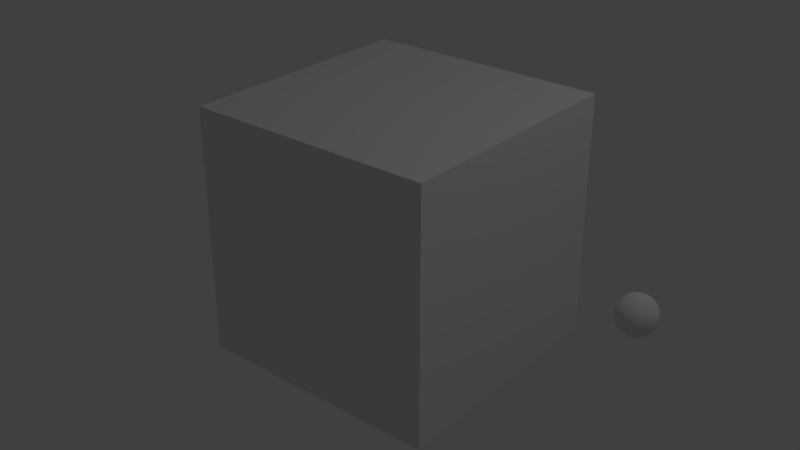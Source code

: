 # Source: untitled1.blend  (saved by Blender 2.69.0; exported with 4.5.12 LTS)
import bpy
from mathutils import Matrix  # noqa: F401  (used for matrix-valued properties, if any)

bpy.ops.wm.read_factory_settings(use_empty=True)
scene = bpy.context.scene
scene.name = 'Scene'

# ---- collections
col_collection_1 = bpy.data.collections.new('Collection 1'); scene.collection.children.link(col_collection_1)

# ---- world
world_world = bpy.data.worlds.new('World'); scene.world = world_world
world_world.color = (0.05088, 0.05088, 0.05088)
world_world.use_sun_shadow = False
world_world.sun_shadow_jitter_overblur = 0.0
world_world.cycles.sampling_method = 'MANUAL'
world_world.cycles.sample_map_resolution = 256

# ---- cameras
cam_camera_001 = bpy.data.cameras.new('Camera.001')
cam_camera_001.clip_end = 100.0
cam_camera_001.lens = 35.0
cam_camera_001.sensor_width = 32.0
cam_camera_001.sensor_height = 18.0
cam_camera_001.dof.focus_distance = 0.0
cam_camera_001.dof.aperture_fstop = 128.0

# ---- lights
light_lamp = bpy.data.lights.new('Lamp', 'POINT')
light_lamp.transmission_factor = 0.0
light_lamp.cutoff_distance = 30.0
light_lamp.energy = 100.0
light_lamp.shadow_buffer_clip_start = 1.001
light_lamp.shadow_soft_size = 0.1
light_lamp.shadow_maximum_resolution = 0.006
light_lamp.use_absolute_resolution = True
light_lamp.cycles.use_multiple_importance_sampling = False

# ---- meshes
me_sphere_001 = bpy.data.meshes.new('Sphere.001')
me_sphere_001.from_pydata([(-0.02926, 2.28e-07, 0.1471), (-0.0574, 2.28e-07, 0.1386), (-0.08334, 2.28e-07, 0.1247), (-0.1061, 2.28e-07, 0.1061), (-0.1247, 2.28e-07, 0.08334), (-0.1386, 2.28e-07, 0.0574), (-0.1471, 2.28e-07, 0.02926), (-0.15, 2.28e-07, 1.132e-08), (-0.1471, 2.28e-07, -0.02926), (-0.1386, 2.28e-07, -0.0574), (-0.1247, 2.28e-07, -0.08334), (-0.1061, 2.28e-07, -0.1061), (-0.08334, 2.28e-07, -0.1247), (-0.0574, 2.28e-07, -0.1386), (-0.02926, 2.28e-07, -0.1471), (-0.0287, 0.005709, 0.1471), (-0.0563, 0.0112, 0.1386), (-0.08173, 0.01626, 0.1247), (-0.104, 0.02069, 0.1061), (-0.1223, 0.02433, 0.08334), (-0.1359, 0.02704, 0.0574), (-0.1443, 0.0287, 0.02926), (-0.1471, 0.02926, 1.132e-08), (-0.1443, 0.0287, -0.02926), (-0.1359, 0.02704, -0.0574), (-0.1223, 0.02433, -0.08334), (-0.104, 0.02069, -0.1061), (-0.08173, 0.01626, -0.1247), (-0.0563, 0.0112, -0.1386), (-0.0287, 0.005709, -0.1471), (-0.02704, 0.0112, 0.1471), (-0.05303, 0.02197, 0.1386), (-0.07699, 0.03189, 0.1247), (-0.09799, 0.04059, 0.1061), (-0.1152, 0.04773, 0.08334), (-0.128, 0.05303, 0.0574), (-0.1359, 0.0563, 0.02926), (-0.1386, 0.0574, 1.132e-08), (-0.1359, 0.0563, -0.02926), (-0.128, 0.05303, -0.0574), (-0.1152, 0.04773, -0.08334), (-0.09799, 0.04059, -0.1061), (-0.07699, 0.03189, -0.1247), (-0.05303, 0.02197, -0.1386), (-0.02704, 0.0112, -0.1471), (-0.02433, 0.01626, 0.1471), (-0.04773, 0.03189, 0.1386), (-0.06929, 0.0463, 0.1247), (-0.08819, 0.05893, 0.1061), (-0.1037, 0.06929, 0.08334), (-0.1152, 0.07699, 0.0574), (-0.1223, 0.08173, 0.02926), (-0.1247, 0.08334, 1.132e-08), (-0.1223, 0.08173, -0.02926), (-0.1152, 0.07699, -0.0574), (-0.1037, 0.06929, -0.08334), (-0.08819, 0.05893, -0.1061), (-0.06929, 0.0463, -0.1247), (-0.04773, 0.03189, -0.1386), (-0.02433, 0.01626, -0.1471), (-0.02069, 0.02069, 0.1471), (-0.04059, 0.04059, 0.1386), (-0.05893, 0.05893, 0.1247), (-0.075, 0.075, 0.1061), (-0.08819, 0.08819, 0.08334), (-0.09799, 0.09799, 0.0574), (-0.104, 0.104, 0.02926), (-0.1061, 0.1061, 1.132e-08), (-0.104, 0.104, -0.02926), (-0.09799, 0.09799, -0.0574), (-0.08819, 0.08819, -0.08334), (-0.075, 0.075, -0.1061), (-0.05893, 0.05893, -0.1247), (-0.04059, 0.04059, -0.1386), (-0.02069, 0.02069, -0.1471), (-0.01626, 0.02433, 0.1471), (-0.03189, 0.04773, 0.1386), (-0.0463, 0.06929, 0.1247), (-0.05893, 0.08819, 0.1061), (-0.06929, 0.1037, 0.08334), (-0.07699, 0.1152, 0.0574), (-0.08173, 0.1223, 0.02926), (-0.08334, 0.1247, 1.132e-08), (-0.08173, 0.1223, -0.02926), (-0.07699, 0.1152, -0.0574), (-0.06929, 0.1037, -0.08334), (-0.05893, 0.08819, -0.1061), (-0.0463, 0.06929, -0.1247), (-0.03189, 0.04773, -0.1386), (-0.01626, 0.02433, -0.1471), (-0.0112, 0.02704, 0.1471), (-0.02197, 0.05303, 0.1386), (-0.03189, 0.07699, 0.1247), (-0.04059, 0.09799, 0.1061), (-0.04773, 0.1152, 0.08334), (-0.05303, 0.128, 0.0574), (-0.0563, 0.1359, 0.02926), (-0.0574, 0.1386, 1.132e-08), (-0.0563, 0.1359, -0.02926), (-0.05303, 0.128, -0.0574), (-0.04773, 0.1152, -0.08334), (-0.04059, 0.09799, -0.1061), (-0.03189, 0.07699, -0.1247), (-0.02197, 0.05303, -0.1386), (-0.0112, 0.02704, -0.1471), (-0.005709, 0.0287, 0.1471), (-0.0112, 0.0563, 0.1386), (-0.01626, 0.08173, 0.1247), (-0.02069, 0.104, 0.1061), (-0.02433, 0.1223, 0.08334), (-0.02704, 0.1359, 0.0574), (-0.0287, 0.1443, 0.02926), (-0.02926, 0.1471, 1.132e-08), (-0.0287, 0.1443, -0.02926), (-0.02704, 0.1359, -0.0574), (-0.02433, 0.1223, -0.08334), (-0.02069, 0.104, -0.1061), (-0.01626, 0.08173, -0.1247), (-0.0112, 0.0563, -0.1386), (-0.005709, 0.0287, -0.1471), (1.011e-07, 0.02926, 0.1471), (1.066e-07, 0.0574, 0.1386), (1.077e-07, 0.08334, 0.1247), (1.131e-07, 0.1061, 0.1061), (1.089e-07, 0.1247, 0.08334), (1.016e-07, 0.1386, 0.0574), (1.11e-07, 0.1471, 0.02926), (1.029e-07, 0.15, 1.132e-08), (1.062e-07, 0.1471, -0.02926), (1.099e-07, 0.1386, -0.0574), (1.089e-07, 0.1247, -0.08334), (1.131e-07, 0.1061, -0.1061), (1.07e-07, 0.08334, -0.1247), (1.003e-07, 0.0574, -0.1386), (1.012e-07, 0.02926, -0.1471), (0.005709, 0.0287, 0.1471), (0.0112, 0.0563, 0.1386), (0.01626, 0.08173, 0.1247), (0.02069, 0.104, 0.1061), (0.02433, 0.1223, 0.08334), (0.02704, 0.1359, 0.0574), (0.0287, 0.1443, 0.02926), (0.02926, 0.1471, 1.132e-08), (0.0287, 0.1443, -0.02926), (0.02704, 0.1359, -0.0574), (0.02433, 0.1223, -0.08334), (0.02069, 0.104, -0.1061), (0.01626, 0.08173, -0.1247), (0.0112, 0.0563, -0.1386), (0.005709, 0.0287, -0.1471), (0.0112, 0.02704, 0.1471), (0.02197, 0.05303, 0.1386), (0.03189, 0.07699, 0.1247), (0.04059, 0.09799, 0.1061), (0.04773, 0.1152, 0.08334), (0.05303, 0.128, 0.0574), (0.0563, 0.1359, 0.02926), (0.0574, 0.1386, 1.132e-08), (0.0563, 0.1359, -0.02926), (0.05303, 0.128, -0.0574), (0.04773, 0.1152, -0.08334), (0.04059, 0.09799, -0.1061), (0.03189, 0.07699, -0.1247), (0.02197, 0.05303, -0.1386), (0.0112, 0.02704, -0.1471), (0.01626, 0.02433, 0.1471), (0.03189, 0.04773, 0.1386), (0.0463, 0.06929, 0.1247), (0.05893, 0.08819, 0.1061), (0.06929, 0.1037, 0.08334), (0.07699, 0.1152, 0.0574), (0.08173, 0.1223, 0.02926), (0.08334, 0.1247, 1.132e-08), (0.08173, 0.1223, -0.02926), (0.07699, 0.1152, -0.0574), (0.06929, 0.1037, -0.08334), (0.05893, 0.08819, -0.1061), (0.0463, 0.06929, -0.1247), (0.03189, 0.04773, -0.1386), (0.01626, 0.02433, -0.1471), (0.02069, 0.02069, 0.1471), (0.04059, 0.04059, 0.1386), (0.05893, 0.05893, 0.1247), (0.075, 0.075, 0.1061), (0.08819, 0.08819, 0.08334), (0.09799, 0.09799, 0.0574), (0.104, 0.104, 0.02926), (0.1061, 0.1061, 1.132e-08), (0.104, 0.104, -0.02926), (0.09799, 0.09799, -0.0574), (0.08819, 0.08819, -0.08334), (0.075, 0.075, -0.1061), (0.05893, 0.05893, -0.1247), (0.04059, 0.04059, -0.1386), (0.02069, 0.02069, -0.1471), (0.02433, 0.01626, 0.1471), (0.04773, 0.03189, 0.1386), (0.06929, 0.0463, 0.1247), (0.08819, 0.05893, 0.1061), (0.1037, 0.06929, 0.08334), (0.1152, 0.07699, 0.0574), (0.1223, 0.08173, 0.02926), (0.1247, 0.08334, 1.132e-08), (0.1223, 0.08173, -0.02926), (0.1152, 0.07699, -0.0574), (0.1037, 0.06929, -0.08334), (0.08819, 0.05893, -0.1061), (0.06929, 0.0463, -0.1247), (0.04773, 0.03189, -0.1386), (0.02433, 0.01626, -0.1471), (0.02704, 0.0112, 0.1471), (0.05303, 0.02197, 0.1386), (0.07699, 0.03189, 0.1247), (0.09799, 0.04059, 0.1061), (0.1152, 0.04773, 0.08334), (0.128, 0.05303, 0.0574), (0.1359, 0.0563, 0.02926), (0.1386, 0.0574, 1.132e-08), (0.1359, 0.0563, -0.02926), (0.128, 0.05303, -0.0574), (0.1152, 0.04773, -0.08334), (0.09799, 0.04059, -0.1061), (0.07699, 0.03189, -0.1247), (0.05303, 0.02197, -0.1386), (0.02704, 0.0112, -0.1471), (0.0287, 0.005709, 0.1471), (0.0563, 0.0112, 0.1386), (0.08173, 0.01626, 0.1247), (0.104, 0.02069, 0.1061), (0.1223, 0.02433, 0.08334), (0.1359, 0.02704, 0.0574), (0.1443, 0.0287, 0.02926), (0.1471, 0.02926, 1.132e-08), (0.1443, 0.0287, -0.02926), (0.1359, 0.02704, -0.0574), (0.1223, 0.02433, -0.08334), (0.104, 0.02069, -0.1061), (0.08173, 0.01626, -0.1247), (0.0563, 0.0112, -0.1386), (0.0287, 0.005709, -0.1471), (0.02926, 2.252e-07, 0.1471), (0.0574, 2.172e-07, 0.1386), (0.08334, 2.133e-07, 0.1247), (0.1061, 2.08e-07, 0.1061), (0.1247, 2.096e-07, 0.08334), (0.1386, 2.191e-07, 0.0574), (0.1471, 2.097e-07, 0.02926), (0.15, 2.108e-07, 1.132e-08), (0.1471, 2.167e-07, -0.02926), (0.1386, 2.178e-07, -0.0574), (0.1247, 2.096e-07, -0.08334), (0.1061, 2.08e-07, -0.1061), (0.08334, 2.135e-07, -0.1247), (0.0574, 2.215e-07, -0.1386), (0.02926, 2.257e-07, -0.1471), (0.0287, -0.005709, 0.1471), (0.0563, -0.0112, 0.1386), (0.08173, -0.01626, 0.1247), (0.104, -0.02069, 0.1061), (0.1223, -0.02433, 0.08334), (0.1359, -0.02704, 0.0574), (0.1443, -0.0287, 0.02926), (0.1471, -0.02926, 1.132e-08), (0.1443, -0.0287, -0.02926), (0.1359, -0.02704, -0.0574), (0.1223, -0.02433, -0.08334), (0.104, -0.02069, -0.1061), (0.08173, -0.01626, -0.1247), (0.0563, -0.0112, -0.1386), (0.0287, -0.005709, -0.1471), (0.02704, -0.0112, 0.1471), (0.05303, -0.02197, 0.1386), (0.07699, -0.03189, 0.1247), (0.09799, -0.04059, 0.1061), (0.1152, -0.04773, 0.08334), (0.128, -0.05303, 0.0574), (0.1359, -0.0563, 0.02926), (0.1386, -0.0574, 1.132e-08), (0.1359, -0.0563, -0.02926), (0.128, -0.05303, -0.0574), (0.1152, -0.04773, -0.08334), (0.09799, -0.04059, -0.1061), (0.07699, -0.03189, -0.1247), (0.05303, -0.02197, -0.1386), (0.02704, -0.0112, -0.1471), (0.02433, -0.01626, 0.1471), (0.04773, -0.03189, 0.1386), (0.06929, -0.0463, 0.1247), (0.08819, -0.05893, 0.1061), (0.1037, -0.06929, 0.08334), (0.1152, -0.07699, 0.0574), (0.1223, -0.08173, 0.02926), (0.1247, -0.08334, 1.132e-08), (0.1223, -0.08173, -0.02926), (0.1152, -0.07699, -0.0574), (0.1037, -0.06929, -0.08334), (0.08819, -0.05893, -0.1061), (0.06929, -0.0463, -0.1247), (0.04773, -0.03189, -0.1386), (0.02433, -0.01626, -0.1471), (0.02069, -0.02069, 0.1471), (0.04059, -0.04059, 0.1386), (0.05893, -0.05893, 0.1247), (0.075, -0.075, 0.1061), (0.08819, -0.08819, 0.08334), (0.09799, -0.09799, 0.0574), (0.104, -0.104, 0.02926), (0.1061, -0.1061, 1.132e-08), (0.104, -0.104, -0.02926), (0.09799, -0.09799, -0.0574), (0.08819, -0.08819, -0.08334), (0.075, -0.075, -0.1061), (0.05893, -0.05893, -0.1247), (0.04059, -0.04059, -0.1386), (0.02069, -0.02069, -0.1471), (0.01626, -0.02433, 0.1471), (0.03189, -0.04773, 0.1386), (0.0463, -0.06929, 0.1247), (0.05893, -0.08819, 0.1061), (0.06929, -0.1037, 0.08334), (0.07699, -0.1152, 0.0574), (0.08173, -0.1223, 0.02926), (0.08334, -0.1247, 1.132e-08), (0.08173, -0.1223, -0.02926), (0.07699, -0.1152, -0.0574), (0.06929, -0.1037, -0.08334), (0.05893, -0.08819, -0.1061), (0.0463, -0.06929, -0.1247), (0.03189, -0.04773, -0.1386), (0.01626, -0.02433, -0.1471), (9.954e-08, 2.28e-07, -0.15), (0.0112, -0.02704, 0.1471), (0.02197, -0.05303, 0.1386), (0.03189, -0.07699, 0.1247), (0.04059, -0.09799, 0.1061), (0.04773, -0.1152, 0.08334), (0.05303, -0.128, 0.0574), (0.0563, -0.1359, 0.02926), (0.0574, -0.1386, 1.132e-08), (0.0563, -0.1359, -0.02926), (0.05303, -0.128, -0.0574), (0.04773, -0.1152, -0.08334), (0.04059, -0.09799, -0.1061), (0.03189, -0.07699, -0.1247), (0.02197, -0.05303, -0.1386), (0.0112, -0.02704, -0.1471), (0.005709, -0.0287, 0.1471), (0.0112, -0.0563, 0.1386), (0.01626, -0.08173, 0.1247), (0.02069, -0.104, 0.1061), (0.02433, -0.1223, 0.08334), (0.02704, -0.1359, 0.0574), (0.0287, -0.1443, 0.02926), (0.02926, -0.1471, 1.132e-08), (0.0287, -0.1443, -0.02926), (0.02704, -0.1359, -0.0574), (0.02433, -0.1223, -0.08334), (0.02069, -0.104, -0.1061), (0.01626, -0.08173, -0.1247), (0.0112, -0.0563, -0.1386), (0.005709, -0.0287, -0.1471), (9.513e-08, -0.02926, 0.1471), (8.293e-08, -0.0574, 0.1386), (7.812e-08, -0.08334, 0.1247), (7.113e-08, -0.1061, 0.1061), (7.318e-08, -0.1247, 0.08334), (7.738e-08, -0.1386, 0.0574), (6.312e-08, -0.1471, 0.02926), (6.909e-08, -0.15, 1.132e-08), (7.279e-08, -0.1471, -0.02926), (8.266e-08, -0.1386, -0.0574), (7.318e-08, -0.1247, -0.08334), (7.113e-08, -0.1061, -0.1061), (8.271e-08, -0.08334, -0.1247), (8.926e-08, -0.0574, -0.1386), (9.521e-08, -0.02926, -0.1471), (-0.005709, -0.0287, 0.1471), (-0.0112, -0.0563, 0.1386), (-0.01626, -0.08173, 0.1247), (-0.02069, -0.104, 0.1061), (-0.02433, -0.1223, 0.08334), (-0.02704, -0.1359, 0.0574), (-0.0287, -0.1443, 0.02926), (-0.02926, -0.1471, 1.132e-08), (-0.0287, -0.1443, -0.02926), (-0.02704, -0.1359, -0.0574), (-0.02433, -0.1223, -0.08334), (-0.02069, -0.104, -0.1061), (-0.01626, -0.08173, -0.1247), (-0.0112, -0.0563, -0.1386), (-0.005709, -0.0287, -0.1471), (-0.0112, -0.02704, 0.1471), (-0.02197, -0.05303, 0.1386), (-0.03189, -0.07699, 0.1247), (-0.04059, -0.09799, 0.1061), (-0.04773, -0.1152, 0.08334), (-0.05303, -0.128, 0.0574), (-0.0563, -0.1359, 0.02926), (-0.0574, -0.1386, 1.132e-08), (-0.0563, -0.1359, -0.02926), (-0.05303, -0.128, -0.0574), (-0.04773, -0.1152, -0.08334), (-0.04059, -0.09799, -0.1061), (-0.03189, -0.07699, -0.1247), (-0.02197, -0.05303, -0.1386), (-0.0112, -0.02704, -0.1471), (-0.01626, -0.02433, 0.1471), (-0.03189, -0.04773, 0.1386), (-0.0463, -0.06929, 0.1247), (-0.05893, -0.08819, 0.1061), (-0.06929, -0.1037, 0.08334), (-0.07699, -0.1152, 0.0574), (-0.08173, -0.1223, 0.02926), (-0.08334, -0.1247, 1.132e-08), (-0.08173, -0.1223, -0.02926), (-0.07699, -0.1152, -0.0574), (-0.06929, -0.1037, -0.08334), (-0.05893, -0.08819, -0.1061), (-0.0463, -0.06929, -0.1247), (-0.03189, -0.04773, -0.1386), (-0.01626, -0.02433, -0.1471), (-0.02069, -0.02069, 0.1471), (-0.04059, -0.04059, 0.1386), (-0.05893, -0.05893, 0.1247), (-0.075, -0.075, 0.1061), (-0.08819, -0.08819, 0.08334), (-0.09799, -0.09799, 0.0574), (-0.104, -0.104, 0.02926), (-0.1061, -0.1061, 1.132e-08), (-0.104, -0.104, -0.02926), (-0.09799, -0.09799, -0.0574), (-0.08819, -0.08819, -0.08334), (-0.075, -0.075, -0.1061), (-0.05893, -0.05893, -0.1247), (-0.04059, -0.04059, -0.1386), (-0.02069, -0.02069, -0.1471), (-0.02433, -0.01626, 0.1471), (-0.04773, -0.03189, 0.1386), (-0.06929, -0.0463, 0.1247), (-0.08819, -0.05893, 0.1061), (-0.1037, -0.06929, 0.08334), (-0.1152, -0.07699, 0.0574), (-0.1223, -0.08173, 0.02926), (-0.1247, -0.08334, 1.132e-08), (-0.1223, -0.08173, -0.02926), (-0.1152, -0.07699, -0.0574), (-0.1037, -0.06929, -0.08334), (-0.08819, -0.05893, -0.1061), (-0.06929, -0.0463, -0.1247), (-0.04773, -0.03189, -0.1386), (-0.02433, -0.01626, -0.1471), (5.438e-08, 2.093e-07, 0.15), (-0.02704, -0.0112, 0.1471), (-0.05303, -0.02197, 0.1386), (-0.07699, -0.03189, 0.1247), (-0.09799, -0.04059, 0.1061), (-0.1152, -0.04773, 0.08334), (-0.128, -0.05303, 0.0574), (-0.1359, -0.0563, 0.02926), (-0.1386, -0.0574, 1.132e-08), (-0.1359, -0.0563, -0.02926), (-0.128, -0.05303, -0.0574), (-0.1152, -0.04773, -0.08334), (-0.09799, -0.04059, -0.1061), (-0.07699, -0.03189, -0.1247), (-0.05303, -0.02197, -0.1386), (-0.02704, -0.0112, -0.1471), (-0.0287, -0.005709, 0.1471), (-0.0563, -0.0112, 0.1386), (-0.08173, -0.01626, 0.1247), (-0.104, -0.02069, 0.1061), (-0.1223, -0.02433, 0.08334), (-0.1359, -0.02704, 0.0574), (-0.1443, -0.0287, 0.02926), (-0.1471, -0.02926, 1.132e-08), (-0.1443, -0.0287, -0.02926), (-0.1359, -0.02704, -0.0574), (-0.1223, -0.02433, -0.08334), (-0.104, -0.02069, -0.1061), (-0.08173, -0.01626, -0.1247), (-0.0563, -0.0112, -0.1386), (-0.0287, -0.005709, -0.1471)], [], [(11, 10, 25, 26), (7, 6, 21, 22), (3, 2, 17, 18), (12, 11, 26, 27), (8, 7, 22, 23), (4, 3, 18, 19), (1, 0, 15, 16), (13, 12, 27, 28), (9, 8, 23, 24), (5, 4, 19, 20), (6, 5, 20, 21), (2, 1, 16, 17), (14, 13, 28, 29), (10, 9, 24, 25), (26, 25, 40, 41), (22, 21, 36, 37), (18, 17, 32, 33), (27, 26, 41, 42), (23, 22, 37, 38), (19, 18, 33, 34), (20, 19, 34, 35), (16, 15, 30, 31), (28, 27, 42, 43), (24, 23, 38, 39), (25, 24, 39, 40), (21, 20, 35, 36), (17, 16, 31, 32), (29, 28, 43, 44), (32, 31, 46, 47), (44, 43, 58, 59), (40, 39, 54, 55), (36, 35, 50, 51), (37, 36, 51, 52), (33, 32, 47, 48), (41, 40, 55, 56), (42, 41, 56, 57), (38, 37, 52, 53), (34, 33, 48, 49), (43, 42, 57, 58), (39, 38, 53, 54), (35, 34, 49, 50), (31, 30, 45, 46), (54, 53, 68, 69), (50, 49, 64, 65), (46, 45, 60, 61), (58, 57, 72, 73), (59, 58, 73, 74), (55, 54, 69, 70), (51, 50, 65, 66), (47, 46, 61, 62), (56, 55, 70, 71), (52, 51, 66, 67), (48, 47, 62, 63), (49, 48, 63, 64), (57, 56, 71, 72), (53, 52, 67, 68), (72, 71, 86, 87), (68, 67, 82, 83), (64, 63, 78, 79), (61, 60, 75, 76), (73, 72, 87, 88), (69, 68, 83, 84), (65, 64, 79, 80), (66, 65, 80, 81), (62, 61, 76, 77), (74, 73, 88, 89), (70, 69, 84, 85), (71, 70, 85, 86), (67, 66, 81, 82), (63, 62, 77, 78), (78, 77, 92, 93), (86, 85, 100, 101), (82, 81, 96, 97), (83, 82, 97, 98), (79, 78, 93, 94), (87, 86, 101, 102), (88, 87, 102, 103), (84, 83, 98, 99), (80, 79, 94, 95), (76, 75, 90, 91), (89, 88, 103, 104), (85, 84, 99, 100), (81, 80, 95, 96), (77, 76, 91, 92), (100, 99, 114, 115), (96, 95, 110, 111), (92, 91, 106, 107), (104, 103, 118, 119), (101, 100, 115, 116), (97, 96, 111, 112), (93, 92, 107, 108), (102, 101, 116, 117), (98, 97, 112, 113), (94, 93, 108, 109), (95, 94, 109, 110), (91, 90, 105, 106), (103, 102, 117, 118), (99, 98, 113, 114), (118, 117, 132, 133), (114, 113, 128, 129), (110, 109, 124, 125), (106, 105, 120, 121), (107, 106, 121, 122), (119, 118, 133, 134), (115, 114, 129, 130), (111, 110, 125, 126), (112, 111, 126, 127), (108, 107, 122, 123), (116, 115, 130, 131), (117, 116, 131, 132), (113, 112, 127, 128), (109, 108, 123, 124), (124, 123, 138, 139), (132, 131, 146, 147), (128, 127, 142, 143), (129, 128, 143, 144), (125, 124, 139, 140), (121, 120, 135, 136), (133, 132, 147, 148), (134, 133, 148, 149), (130, 129, 144, 145), (126, 125, 140, 141), (122, 121, 136, 137), (131, 130, 145, 146), (127, 126, 141, 142), (123, 122, 137, 138), (146, 145, 160, 161), (142, 141, 156, 157), (138, 137, 152, 153), (147, 146, 161, 162), (143, 142, 157, 158), (139, 138, 153, 154), (136, 135, 150, 151), (148, 147, 162, 163), (144, 143, 158, 159), (140, 139, 154, 155), (141, 140, 155, 156), (137, 136, 151, 152), (149, 148, 163, 164), (145, 144, 159, 160), (164, 163, 178, 179), (160, 159, 174, 175), (156, 155, 170, 171), (152, 151, 166, 167), (153, 152, 167, 168), (161, 160, 175, 176), (157, 156, 171, 172), (158, 157, 172, 173), (154, 153, 168, 169), (162, 161, 176, 177), (163, 162, 177, 178), (159, 158, 173, 174), (155, 154, 169, 170), (151, 150, 165, 166), (170, 169, 184, 185), (166, 165, 180, 181), (178, 177, 192, 193), (174, 173, 188, 189), (175, 174, 189, 190), (171, 170, 185, 186), (167, 166, 181, 182), (179, 178, 193, 194), (176, 175, 190, 191), (172, 171, 186, 187), (168, 167, 182, 183), (177, 176, 191, 192), (173, 172, 187, 188), (169, 168, 183, 184), (192, 191, 206, 207), (188, 187, 202, 203), (184, 183, 198, 199), (193, 192, 207, 208), (189, 188, 203, 204), (185, 184, 199, 200), (181, 180, 195, 196), (182, 181, 196, 197), (194, 193, 208, 209), (190, 189, 204, 205), (186, 185, 200, 201), (187, 186, 201, 202), (183, 182, 197, 198), (191, 190, 205, 206), (206, 205, 220, 221), (202, 201, 216, 217), (198, 197, 212, 213), (199, 198, 213, 214), (207, 206, 221, 222), (203, 202, 217, 218), (204, 203, 218, 219), (200, 199, 214, 215), (196, 195, 210, 211), (208, 207, 222, 223), (209, 208, 223, 224), (205, 204, 219, 220), (201, 200, 215, 216), (197, 196, 211, 212), (216, 215, 230, 231), (212, 211, 226, 227), (224, 223, 238, 239), (220, 219, 234, 235), (221, 220, 235, 236), (217, 216, 231, 232), (213, 212, 227, 228), (222, 221, 236, 237), (218, 217, 232, 233), (214, 213, 228, 229), (211, 210, 225, 226), (223, 222, 237, 238), (219, 218, 233, 234), (215, 214, 229, 230), (238, 237, 252, 253), (234, 233, 248, 249), (230, 229, 244, 245), (226, 225, 240, 241), (239, 238, 253, 254), (235, 234, 249, 250), (231, 230, 245, 246), (227, 226, 241, 242), (228, 227, 242, 243), (236, 235, 250, 251), (232, 231, 246, 247), (233, 232, 247, 248), (229, 228, 243, 244), (237, 236, 251, 252), (252, 251, 266, 267), (248, 247, 262, 263), (244, 243, 258, 259), (245, 244, 259, 260), (241, 240, 255, 256), (253, 252, 267, 268), (249, 248, 263, 264), (250, 249, 264, 265), (246, 245, 260, 261), (242, 241, 256, 257), (254, 253, 268, 269), (251, 250, 265, 266), (247, 246, 261, 262), (243, 242, 257, 258), (262, 261, 276, 277), (258, 257, 272, 273), (266, 265, 280, 281), (267, 266, 281, 282), (263, 262, 277, 278), (259, 258, 273, 274), (268, 267, 282, 283), (264, 263, 278, 279), (260, 259, 274, 275), (256, 255, 270, 271), (257, 256, 271, 272), (269, 268, 283, 284), (265, 264, 279, 280), (261, 260, 275, 276), (284, 283, 298, 299), (280, 279, 294, 295), (276, 275, 290, 291), (272, 271, 286, 287), (281, 280, 295, 296), (277, 276, 291, 292), (273, 272, 287, 288), (274, 273, 288, 289), (282, 281, 296, 297), (278, 277, 292, 293), (279, 278, 293, 294), (275, 274, 289, 290), (271, 270, 285, 286), (283, 282, 297, 298), (286, 285, 300, 301), (298, 297, 312, 313), (294, 293, 308, 309), (290, 289, 304, 305), (291, 290, 305, 306), (287, 286, 301, 302), (299, 298, 313, 314), (295, 294, 309, 310), (296, 295, 310, 311), (292, 291, 306, 307), (288, 287, 302, 303), (297, 296, 311, 312), (293, 292, 307, 308), (289, 288, 303, 304), (308, 307, 322, 323), (304, 303, 318, 319), (312, 311, 326, 327), (313, 312, 327, 328), (309, 308, 323, 324), (305, 304, 319, 320), (301, 300, 315, 316), (314, 313, 328, 329), (310, 309, 324, 325), (306, 305, 320, 321), (302, 301, 316, 317), (303, 302, 317, 318), (311, 310, 325, 326), (307, 306, 321, 322), (326, 325, 341, 342), (322, 321, 337, 338), (318, 317, 333, 334), (327, 326, 342, 343), (323, 322, 338, 339), (319, 318, 334, 335), (320, 319, 335, 336), (316, 315, 331, 332), (328, 327, 343, 344), (324, 323, 339, 340), (325, 324, 340, 341), (321, 320, 336, 337), (317, 316, 332, 333), (329, 328, 344, 345), (333, 332, 347, 348), (345, 344, 359, 360), (341, 340, 355, 356), (337, 336, 351, 352), (338, 337, 352, 353), (334, 333, 348, 349), (342, 341, 356, 357), (343, 342, 357, 358), (339, 338, 353, 354), (335, 334, 349, 350), (344, 343, 358, 359), (340, 339, 354, 355), (336, 335, 350, 351), (332, 331, 346, 347), (355, 354, 369, 370), (351, 350, 365, 366), (347, 346, 361, 362), (359, 358, 373, 374), (360, 359, 374, 375), (356, 355, 370, 371), (352, 351, 366, 367), (348, 347, 362, 363), (357, 356, 371, 372), (353, 352, 367, 368), (349, 348, 363, 364), (350, 349, 364, 365), (358, 357, 372, 373), (354, 353, 368, 369), (373, 372, 387, 388), (369, 368, 383, 384), (365, 364, 379, 380), (362, 361, 376, 377), (374, 373, 388, 389), (370, 369, 384, 385), (366, 365, 380, 381), (367, 366, 381, 382), (363, 362, 377, 378), (375, 374, 389, 390), (371, 370, 385, 386), (372, 371, 386, 387), (368, 367, 382, 383), (364, 363, 378, 379), (379, 378, 393, 394), (387, 386, 401, 402), (383, 382, 397, 398), (384, 383, 398, 399), (380, 379, 394, 395), (388, 387, 402, 403), (389, 388, 403, 404), (385, 384, 399, 400), (381, 380, 395, 396), (377, 376, 391, 392), (390, 389, 404, 405), (386, 385, 400, 401), (382, 381, 396, 397), (378, 377, 392, 393), (401, 400, 415, 416), (397, 396, 411, 412), (393, 392, 407, 408), (405, 404, 419, 420), (402, 401, 416, 417), (398, 397, 412, 413), (394, 393, 408, 409), (403, 402, 417, 418), (399, 398, 413, 414), (395, 394, 409, 410), (396, 395, 410, 411), (392, 391, 406, 407), (404, 403, 418, 419), (400, 399, 414, 415), (419, 418, 433, 434), (415, 414, 429, 430), (411, 410, 425, 426), (407, 406, 421, 422), (408, 407, 422, 423), (420, 419, 434, 435), (416, 415, 430, 431), (412, 411, 426, 427), (413, 412, 427, 428), (409, 408, 423, 424), (417, 416, 431, 432), (418, 417, 432, 433), (414, 413, 428, 429), (410, 409, 424, 425), (425, 424, 439, 440), (433, 432, 447, 448), (429, 428, 443, 444), (430, 429, 444, 445), (426, 425, 440, 441), (422, 421, 436, 437), (434, 433, 448, 449), (435, 434, 449, 450), (431, 430, 445, 446), (427, 426, 441, 442), (423, 422, 437, 438), (432, 431, 446, 447), (428, 427, 442, 443), (424, 423, 438, 439), (447, 446, 462, 463), (443, 442, 458, 459), (439, 438, 454, 455), (448, 447, 463, 464), (444, 443, 459, 460), (440, 439, 455, 456), (437, 436, 452, 453), (449, 448, 464, 465), (445, 444, 460, 461), (441, 440, 456, 457), (442, 441, 457, 458), (438, 437, 453, 454), (450, 449, 465, 466), (446, 445, 461, 462), (466, 465, 480, 481), (462, 461, 476, 477), (458, 457, 472, 473), (454, 453, 468, 469), (455, 454, 469, 470), (463, 462, 477, 478), (459, 458, 473, 474), (460, 459, 474, 475), (456, 455, 470, 471), (464, 463, 478, 479), (465, 464, 479, 480), (461, 460, 475, 476), (457, 456, 471, 472), (453, 452, 467, 468), (330, 14, 29), (0, 451, 15), (330, 29, 44), (15, 451, 30), (330, 44, 59), (30, 451, 45), (330, 59, 74), (45, 451, 60), (60, 451, 75), (330, 74, 89), (330, 89, 104), (75, 451, 90), (330, 104, 119), (90, 451, 105), (330, 119, 134), (105, 451, 120), (120, 451, 135), (330, 134, 149), (330, 149, 164), (135, 451, 150), (330, 164, 179), (150, 451, 165), (330, 179, 194), (165, 451, 180), (180, 451, 195), (330, 194, 209), (330, 209, 224), (195, 451, 210), (330, 224, 239), (210, 451, 225), (330, 239, 254), (225, 451, 240), (240, 451, 255), (330, 254, 269), (330, 269, 284), (255, 451, 270), (330, 284, 299), (270, 451, 285), (330, 299, 314), (285, 451, 300), (300, 451, 315), (330, 314, 329), (330, 329, 345), (315, 451, 331), (330, 345, 360), (331, 451, 346), (330, 360, 375), (346, 451, 361), (361, 451, 376), (330, 375, 390), (330, 390, 405), (376, 451, 391), (330, 405, 420), (391, 451, 406), (330, 420, 435), (406, 451, 421), (421, 451, 436), (330, 435, 450), (330, 450, 466), (436, 451, 452), (330, 466, 481), (452, 451, 467), (472, 471, 4, 5), (468, 467, 0, 1), (480, 479, 12, 13), (476, 475, 8, 9), (477, 476, 9, 10), (473, 472, 5, 6), (469, 468, 1, 2), (481, 480, 13, 14), (330, 481, 14), (478, 477, 10, 11), (474, 473, 6, 7), (470, 469, 2, 3), (467, 451, 0), (479, 478, 11, 12), (475, 474, 7, 8), (471, 470, 3, 4)])
me_sphere_001.use_remesh_preserve_volume = False
me_sphere_001.use_remesh_preserve_attributes = False
me_sphere_001.use_mirror_vertex_groups = False
me_sphere_001.update()
me_sphere = bpy.data.meshes.new('Sphere')
me_sphere.from_pydata([(-0.02926, 2.28e-07, 0.1471), (-0.0574, 2.28e-07, 0.1386), (-0.08334, 2.28e-07, 0.1247), (-0.1061, 2.28e-07, 0.1061), (-0.1247, 2.28e-07, 0.08334), (-0.1386, 2.28e-07, 0.0574), (-0.1471, 2.28e-07, 0.02926), (-0.15, 2.28e-07, 1.132e-08), (-0.1471, 2.28e-07, -0.02926), (-0.1386, 2.28e-07, -0.0574), (-0.1247, 2.28e-07, -0.08334), (-0.1061, 2.28e-07, -0.1061), (-0.08334, 2.28e-07, -0.1247), (-0.0574, 2.28e-07, -0.1386), (-0.02926, 2.28e-07, -0.1471), (-0.0287, 0.005709, 0.1471), (-0.0563, 0.0112, 0.1386), (-0.08173, 0.01626, 0.1247), (-0.104, 0.02069, 0.1061), (-0.1223, 0.02433, 0.08334), (-0.1359, 0.02704, 0.0574), (-0.1443, 0.0287, 0.02926), (-0.1471, 0.02926, 1.132e-08), (-0.1443, 0.0287, -0.02926), (-0.1359, 0.02704, -0.0574), (-0.1223, 0.02433, -0.08334), (-0.104, 0.02069, -0.1061), (-0.08173, 0.01626, -0.1247), (-0.0563, 0.0112, -0.1386), (-0.0287, 0.005709, -0.1471), (-0.02704, 0.0112, 0.1471), (-0.05303, 0.02197, 0.1386), (-0.07699, 0.03189, 0.1247), (-0.09799, 0.04059, 0.1061), (-0.1152, 0.04773, 0.08334), (-0.128, 0.05303, 0.0574), (-0.1359, 0.0563, 0.02926), (-0.1386, 0.0574, 1.132e-08), (-0.1359, 0.0563, -0.02926), (-0.128, 0.05303, -0.0574), (-0.1152, 0.04773, -0.08334), (-0.09799, 0.04059, -0.1061), (-0.07699, 0.03189, -0.1247), (-0.05303, 0.02197, -0.1386), (-0.02704, 0.0112, -0.1471), (-0.02433, 0.01626, 0.1471), (-0.04773, 0.03189, 0.1386), (-0.06929, 0.0463, 0.1247), (-0.08819, 0.05893, 0.1061), (-0.1037, 0.06929, 0.08334), (-0.1152, 0.07699, 0.0574), (-0.1223, 0.08173, 0.02926), (-0.1247, 0.08334, 1.132e-08), (-0.1223, 0.08173, -0.02926), (-0.1152, 0.07699, -0.0574), (-0.1037, 0.06929, -0.08334), (-0.08819, 0.05893, -0.1061), (-0.06929, 0.0463, -0.1247), (-0.04773, 0.03189, -0.1386), (-0.02433, 0.01626, -0.1471), (-0.02069, 0.02069, 0.1471), (-0.04059, 0.04059, 0.1386), (-0.05893, 0.05893, 0.1247), (-0.075, 0.075, 0.1061), (-0.08819, 0.08819, 0.08334), (-0.09799, 0.09799, 0.0574), (-0.104, 0.104, 0.02926), (-0.1061, 0.1061, 1.132e-08), (-0.104, 0.104, -0.02926), (-0.09799, 0.09799, -0.0574), (-0.08819, 0.08819, -0.08334), (-0.075, 0.075, -0.1061), (-0.05893, 0.05893, -0.1247), (-0.04059, 0.04059, -0.1386), (-0.02069, 0.02069, -0.1471), (-0.01626, 0.02433, 0.1471), (-0.03189, 0.04773, 0.1386), (-0.0463, 0.06929, 0.1247), (-0.05893, 0.08819, 0.1061), (-0.06929, 0.1037, 0.08334), (-0.07699, 0.1152, 0.0574), (-0.08173, 0.1223, 0.02926), (-0.08334, 0.1247, 1.132e-08), (-0.08173, 0.1223, -0.02926), (-0.07699, 0.1152, -0.0574), (-0.06929, 0.1037, -0.08334), (-0.05893, 0.08819, -0.1061), (-0.0463, 0.06929, -0.1247), (-0.03189, 0.04773, -0.1386), (-0.01626, 0.02433, -0.1471), (-0.0112, 0.02704, 0.1471), (-0.02197, 0.05303, 0.1386), (-0.03189, 0.07699, 0.1247), (-0.04059, 0.09799, 0.1061), (-0.04773, 0.1152, 0.08334), (-0.05303, 0.128, 0.0574), (-0.0563, 0.1359, 0.02926), (-0.0574, 0.1386, 1.132e-08), (-0.0563, 0.1359, -0.02926), (-0.05303, 0.128, -0.0574), (-0.04773, 0.1152, -0.08334), (-0.04059, 0.09799, -0.1061), (-0.03189, 0.07699, -0.1247), (-0.02197, 0.05303, -0.1386), (-0.0112, 0.02704, -0.1471), (-0.005709, 0.0287, 0.1471), (-0.0112, 0.0563, 0.1386), (-0.01626, 0.08173, 0.1247), (-0.02069, 0.104, 0.1061), (-0.02433, 0.1223, 0.08334), (-0.02704, 0.1359, 0.0574), (-0.0287, 0.1443, 0.02926), (-0.02926, 0.1471, 1.132e-08), (-0.0287, 0.1443, -0.02926), (-0.02704, 0.1359, -0.0574), (-0.02433, 0.1223, -0.08334), (-0.02069, 0.104, -0.1061), (-0.01626, 0.08173, -0.1247), (-0.0112, 0.0563, -0.1386), (-0.005709, 0.0287, -0.1471), (1.011e-07, 0.02926, 0.1471), (1.066e-07, 0.0574, 0.1386), (1.077e-07, 0.08334, 0.1247), (1.131e-07, 0.1061, 0.1061), (1.089e-07, 0.1247, 0.08334), (1.016e-07, 0.1386, 0.0574), (1.11e-07, 0.1471, 0.02926), (1.029e-07, 0.15, 1.132e-08), (1.062e-07, 0.1471, -0.02926), (1.099e-07, 0.1386, -0.0574), (1.089e-07, 0.1247, -0.08334), (1.131e-07, 0.1061, -0.1061), (1.07e-07, 0.08334, -0.1247), (1.003e-07, 0.0574, -0.1386), (1.012e-07, 0.02926, -0.1471), (0.005709, 0.0287, 0.1471), (0.0112, 0.0563, 0.1386), (0.01626, 0.08173, 0.1247), (0.02069, 0.104, 0.1061), (0.02433, 0.1223, 0.08334), (0.02704, 0.1359, 0.0574), (0.0287, 0.1443, 0.02926), (0.02926, 0.1471, 1.132e-08), (0.0287, 0.1443, -0.02926), (0.02704, 0.1359, -0.0574), (0.02433, 0.1223, -0.08334), (0.02069, 0.104, -0.1061), (0.01626, 0.08173, -0.1247), (0.0112, 0.0563, -0.1386), (0.005709, 0.0287, -0.1471), (0.0112, 0.02704, 0.1471), (0.02197, 0.05303, 0.1386), (0.03189, 0.07699, 0.1247), (0.04059, 0.09799, 0.1061), (0.04773, 0.1152, 0.08334), (0.05303, 0.128, 0.0574), (0.0563, 0.1359, 0.02926), (0.0574, 0.1386, 1.132e-08), (0.0563, 0.1359, -0.02926), (0.05303, 0.128, -0.0574), (0.04773, 0.1152, -0.08334), (0.04059, 0.09799, -0.1061), (0.03189, 0.07699, -0.1247), (0.02197, 0.05303, -0.1386), (0.0112, 0.02704, -0.1471), (0.01626, 0.02433, 0.1471), (0.03189, 0.04773, 0.1386), (0.0463, 0.06929, 0.1247), (0.05893, 0.08819, 0.1061), (0.06929, 0.1037, 0.08334), (0.07699, 0.1152, 0.0574), (0.08173, 0.1223, 0.02926), (0.08334, 0.1247, 1.132e-08), (0.08173, 0.1223, -0.02926), (0.07699, 0.1152, -0.0574), (0.06929, 0.1037, -0.08334), (0.05893, 0.08819, -0.1061), (0.0463, 0.06929, -0.1247), (0.03189, 0.04773, -0.1386), (0.01626, 0.02433, -0.1471), (0.02069, 0.02069, 0.1471), (0.04059, 0.04059, 0.1386), (0.05893, 0.05893, 0.1247), (0.075, 0.075, 0.1061), (0.08819, 0.08819, 0.08334), (0.09799, 0.09799, 0.0574), (0.104, 0.104, 0.02926), (0.1061, 0.1061, 1.132e-08), (0.104, 0.104, -0.02926), (0.09799, 0.09799, -0.0574), (0.08819, 0.08819, -0.08334), (0.075, 0.075, -0.1061), (0.05893, 0.05893, -0.1247), (0.04059, 0.04059, -0.1386), (0.02069, 0.02069, -0.1471), (0.02433, 0.01626, 0.1471), (0.04773, 0.03189, 0.1386), (0.06929, 0.0463, 0.1247), (0.08819, 0.05893, 0.1061), (0.1037, 0.06929, 0.08334), (0.1152, 0.07699, 0.0574), (0.1223, 0.08173, 0.02926), (0.1247, 0.08334, 1.132e-08), (0.1223, 0.08173, -0.02926), (0.1152, 0.07699, -0.0574), (0.1037, 0.06929, -0.08334), (0.08819, 0.05893, -0.1061), (0.06929, 0.0463, -0.1247), (0.04773, 0.03189, -0.1386), (0.02433, 0.01626, -0.1471), (0.02704, 0.0112, 0.1471), (0.05303, 0.02197, 0.1386), (0.07699, 0.03189, 0.1247), (0.09799, 0.04059, 0.1061), (0.1152, 0.04773, 0.08334), (0.128, 0.05303, 0.0574), (0.1359, 0.0563, 0.02926), (0.1386, 0.0574, 1.132e-08), (0.1359, 0.0563, -0.02926), (0.128, 0.05303, -0.0574), (0.1152, 0.04773, -0.08334), (0.09799, 0.04059, -0.1061), (0.07699, 0.03189, -0.1247), (0.05303, 0.02197, -0.1386), (0.02704, 0.0112, -0.1471), (0.0287, 0.005709, 0.1471), (0.0563, 0.0112, 0.1386), (0.08173, 0.01626, 0.1247), (0.104, 0.02069, 0.1061), (0.1223, 0.02433, 0.08334), (0.1359, 0.02704, 0.0574), (0.1443, 0.0287, 0.02926), (0.1471, 0.02926, 1.132e-08), (0.1443, 0.0287, -0.02926), (0.1359, 0.02704, -0.0574), (0.1223, 0.02433, -0.08334), (0.104, 0.02069, -0.1061), (0.08173, 0.01626, -0.1247), (0.0563, 0.0112, -0.1386), (0.0287, 0.005709, -0.1471), (0.02926, 2.252e-07, 0.1471), (0.0574, 2.172e-07, 0.1386), (0.08334, 2.133e-07, 0.1247), (0.1061, 2.08e-07, 0.1061), (0.1247, 2.096e-07, 0.08334), (0.1386, 2.191e-07, 0.0574), (0.1471, 2.097e-07, 0.02926), (0.15, 2.108e-07, 1.132e-08), (0.1471, 2.167e-07, -0.02926), (0.1386, 2.178e-07, -0.0574), (0.1247, 2.096e-07, -0.08334), (0.1061, 2.08e-07, -0.1061), (0.08334, 2.135e-07, -0.1247), (0.0574, 2.215e-07, -0.1386), (0.02926, 2.257e-07, -0.1471), (0.0287, -0.005709, 0.1471), (0.0563, -0.0112, 0.1386), (0.08173, -0.01626, 0.1247), (0.104, -0.02069, 0.1061), (0.1223, -0.02433, 0.08334), (0.1359, -0.02704, 0.0574), (0.1443, -0.0287, 0.02926), (0.1471, -0.02926, 1.132e-08), (0.1443, -0.0287, -0.02926), (0.1359, -0.02704, -0.0574), (0.1223, -0.02433, -0.08334), (0.104, -0.02069, -0.1061), (0.08173, -0.01626, -0.1247), (0.0563, -0.0112, -0.1386), (0.0287, -0.005709, -0.1471), (0.02704, -0.0112, 0.1471), (0.05303, -0.02197, 0.1386), (0.07699, -0.03189, 0.1247), (0.09799, -0.04059, 0.1061), (0.1152, -0.04773, 0.08334), (0.128, -0.05303, 0.0574), (0.1359, -0.0563, 0.02926), (0.1386, -0.0574, 1.132e-08), (0.1359, -0.0563, -0.02926), (0.128, -0.05303, -0.0574), (0.1152, -0.04773, -0.08334), (0.09799, -0.04059, -0.1061), (0.07699, -0.03189, -0.1247), (0.05303, -0.02197, -0.1386), (0.02704, -0.0112, -0.1471), (0.02433, -0.01626, 0.1471), (0.04773, -0.03189, 0.1386), (0.06929, -0.0463, 0.1247), (0.08819, -0.05893, 0.1061), (0.1037, -0.06929, 0.08334), (0.1152, -0.07699, 0.0574), (0.1223, -0.08173, 0.02926), (0.1247, -0.08334, 1.132e-08), (0.1223, -0.08173, -0.02926), (0.1152, -0.07699, -0.0574), (0.1037, -0.06929, -0.08334), (0.08819, -0.05893, -0.1061), (0.06929, -0.0463, -0.1247), (0.04773, -0.03189, -0.1386), (0.02433, -0.01626, -0.1471), (0.02069, -0.02069, 0.1471), (0.04059, -0.04059, 0.1386), (0.05893, -0.05893, 0.1247), (0.075, -0.075, 0.1061), (0.08819, -0.08819, 0.08334), (0.09799, -0.09799, 0.0574), (0.104, -0.104, 0.02926), (0.1061, -0.1061, 1.132e-08), (0.104, -0.104, -0.02926), (0.09799, -0.09799, -0.0574), (0.08819, -0.08819, -0.08334), (0.075, -0.075, -0.1061), (0.05893, -0.05893, -0.1247), (0.04059, -0.04059, -0.1386), (0.02069, -0.02069, -0.1471), (0.01626, -0.02433, 0.1471), (0.03189, -0.04773, 0.1386), (0.0463, -0.06929, 0.1247), (0.05893, -0.08819, 0.1061), (0.06929, -0.1037, 0.08334), (0.07699, -0.1152, 0.0574), (0.08173, -0.1223, 0.02926), (0.08334, -0.1247, 1.132e-08), (0.08173, -0.1223, -0.02926), (0.07699, -0.1152, -0.0574), (0.06929, -0.1037, -0.08334), (0.05893, -0.08819, -0.1061), (0.0463, -0.06929, -0.1247), (0.03189, -0.04773, -0.1386), (0.01626, -0.02433, -0.1471), (9.954e-08, 2.28e-07, -0.15), (0.0112, -0.02704, 0.1471), (0.02197, -0.05303, 0.1386), (0.03189, -0.07699, 0.1247), (0.04059, -0.09799, 0.1061), (0.04773, -0.1152, 0.08334), (0.05303, -0.128, 0.0574), (0.0563, -0.1359, 0.02926), (0.0574, -0.1386, 1.132e-08), (0.0563, -0.1359, -0.02926), (0.05303, -0.128, -0.0574), (0.04773, -0.1152, -0.08334), (0.04059, -0.09799, -0.1061), (0.03189, -0.07699, -0.1247), (0.02197, -0.05303, -0.1386), (0.0112, -0.02704, -0.1471), (0.005709, -0.0287, 0.1471), (0.0112, -0.0563, 0.1386), (0.01626, -0.08173, 0.1247), (0.02069, -0.104, 0.1061), (0.02433, -0.1223, 0.08334), (0.02704, -0.1359, 0.0574), (0.0287, -0.1443, 0.02926), (0.02926, -0.1471, 1.132e-08), (0.0287, -0.1443, -0.02926), (0.02704, -0.1359, -0.0574), (0.02433, -0.1223, -0.08334), (0.02069, -0.104, -0.1061), (0.01626, -0.08173, -0.1247), (0.0112, -0.0563, -0.1386), (0.005709, -0.0287, -0.1471), (9.513e-08, -0.02926, 0.1471), (8.293e-08, -0.0574, 0.1386), (7.812e-08, -0.08334, 0.1247), (7.113e-08, -0.1061, 0.1061), (7.318e-08, -0.1247, 0.08334), (7.738e-08, -0.1386, 0.0574), (6.312e-08, -0.1471, 0.02926), (6.909e-08, -0.15, 1.132e-08), (7.279e-08, -0.1471, -0.02926), (8.266e-08, -0.1386, -0.0574), (7.318e-08, -0.1247, -0.08334), (7.113e-08, -0.1061, -0.1061), (8.271e-08, -0.08334, -0.1247), (8.926e-08, -0.0574, -0.1386), (9.521e-08, -0.02926, -0.1471), (-0.005709, -0.0287, 0.1471), (-0.0112, -0.0563, 0.1386), (-0.01626, -0.08173, 0.1247), (-0.02069, -0.104, 0.1061), (-0.02433, -0.1223, 0.08334), (-0.02704, -0.1359, 0.0574), (-0.0287, -0.1443, 0.02926), (-0.02926, -0.1471, 1.132e-08), (-0.0287, -0.1443, -0.02926), (-0.02704, -0.1359, -0.0574), (-0.02433, -0.1223, -0.08334), (-0.02069, -0.104, -0.1061), (-0.01626, -0.08173, -0.1247), (-0.0112, -0.0563, -0.1386), (-0.005709, -0.0287, -0.1471), (-0.0112, -0.02704, 0.1471), (-0.02197, -0.05303, 0.1386), (-0.03189, -0.07699, 0.1247), (-0.04059, -0.09799, 0.1061), (-0.04773, -0.1152, 0.08334), (-0.05303, -0.128, 0.0574), (-0.0563, -0.1359, 0.02926), (-0.0574, -0.1386, 1.132e-08), (-0.0563, -0.1359, -0.02926), (-0.05303, -0.128, -0.0574), (-0.04773, -0.1152, -0.08334), (-0.04059, -0.09799, -0.1061), (-0.03189, -0.07699, -0.1247), (-0.02197, -0.05303, -0.1386), (-0.0112, -0.02704, -0.1471), (-0.01626, -0.02433, 0.1471), (-0.03189, -0.04773, 0.1386), (-0.0463, -0.06929, 0.1247), (-0.05893, -0.08819, 0.1061), (-0.06929, -0.1037, 0.08334), (-0.07699, -0.1152, 0.0574), (-0.08173, -0.1223, 0.02926), (-0.08334, -0.1247, 1.132e-08), (-0.08173, -0.1223, -0.02926), (-0.07699, -0.1152, -0.0574), (-0.06929, -0.1037, -0.08334), (-0.05893, -0.08819, -0.1061), (-0.0463, -0.06929, -0.1247), (-0.03189, -0.04773, -0.1386), (-0.01626, -0.02433, -0.1471), (-0.02069, -0.02069, 0.1471), (-0.04059, -0.04059, 0.1386), (-0.05893, -0.05893, 0.1247), (-0.075, -0.075, 0.1061), (-0.08819, -0.08819, 0.08334), (-0.09799, -0.09799, 0.0574), (-0.104, -0.104, 0.02926), (-0.1061, -0.1061, 1.132e-08), (-0.104, -0.104, -0.02926), (-0.09799, -0.09799, -0.0574), (-0.08819, -0.08819, -0.08334), (-0.075, -0.075, -0.1061), (-0.05893, -0.05893, -0.1247), (-0.04059, -0.04059, -0.1386), (-0.02069, -0.02069, -0.1471), (-0.02433, -0.01626, 0.1471), (-0.04773, -0.03189, 0.1386), (-0.06929, -0.0463, 0.1247), (-0.08819, -0.05893, 0.1061), (-0.1037, -0.06929, 0.08334), (-0.1152, -0.07699, 0.0574), (-0.1223, -0.08173, 0.02926), (-0.1247, -0.08334, 1.132e-08), (-0.1223, -0.08173, -0.02926), (-0.1152, -0.07699, -0.0574), (-0.1037, -0.06929, -0.08334), (-0.08819, -0.05893, -0.1061), (-0.06929, -0.0463, -0.1247), (-0.04773, -0.03189, -0.1386), (-0.02433, -0.01626, -0.1471), (5.438e-08, 2.093e-07, 0.15), (-0.02704, -0.0112, 0.1471), (-0.05303, -0.02197, 0.1386), (-0.07699, -0.03189, 0.1247), (-0.09799, -0.04059, 0.1061), (-0.1152, -0.04773, 0.08334), (-0.128, -0.05303, 0.0574), (-0.1359, -0.0563, 0.02926), (-0.1386, -0.0574, 1.132e-08), (-0.1359, -0.0563, -0.02926), (-0.128, -0.05303, -0.0574), (-0.1152, -0.04773, -0.08334), (-0.09799, -0.04059, -0.1061), (-0.07699, -0.03189, -0.1247), (-0.05303, -0.02197, -0.1386), (-0.02704, -0.0112, -0.1471), (-0.0287, -0.005709, 0.1471), (-0.0563, -0.0112, 0.1386), (-0.08173, -0.01626, 0.1247), (-0.104, -0.02069, 0.1061), (-0.1223, -0.02433, 0.08334), (-0.1359, -0.02704, 0.0574), (-0.1443, -0.0287, 0.02926), (-0.1471, -0.02926, 1.132e-08), (-0.1443, -0.0287, -0.02926), (-0.1359, -0.02704, -0.0574), (-0.1223, -0.02433, -0.08334), (-0.104, -0.02069, -0.1061), (-0.08173, -0.01626, -0.1247), (-0.0563, -0.0112, -0.1386), (-0.0287, -0.005709, -0.1471)], [], [(11, 10, 25, 26), (7, 6, 21, 22), (3, 2, 17, 18), (12, 11, 26, 27), (8, 7, 22, 23), (4, 3, 18, 19), (1, 0, 15, 16), (13, 12, 27, 28), (9, 8, 23, 24), (5, 4, 19, 20), (6, 5, 20, 21), (2, 1, 16, 17), (14, 13, 28, 29), (10, 9, 24, 25), (26, 25, 40, 41), (22, 21, 36, 37), (18, 17, 32, 33), (27, 26, 41, 42), (23, 22, 37, 38), (19, 18, 33, 34), (20, 19, 34, 35), (16, 15, 30, 31), (28, 27, 42, 43), (24, 23, 38, 39), (25, 24, 39, 40), (21, 20, 35, 36), (17, 16, 31, 32), (29, 28, 43, 44), (32, 31, 46, 47), (44, 43, 58, 59), (40, 39, 54, 55), (36, 35, 50, 51), (37, 36, 51, 52), (33, 32, 47, 48), (41, 40, 55, 56), (42, 41, 56, 57), (38, 37, 52, 53), (34, 33, 48, 49), (43, 42, 57, 58), (39, 38, 53, 54), (35, 34, 49, 50), (31, 30, 45, 46), (54, 53, 68, 69), (50, 49, 64, 65), (46, 45, 60, 61), (58, 57, 72, 73), (59, 58, 73, 74), (55, 54, 69, 70), (51, 50, 65, 66), (47, 46, 61, 62), (56, 55, 70, 71), (52, 51, 66, 67), (48, 47, 62, 63), (49, 48, 63, 64), (57, 56, 71, 72), (53, 52, 67, 68), (72, 71, 86, 87), (68, 67, 82, 83), (64, 63, 78, 79), (61, 60, 75, 76), (73, 72, 87, 88), (69, 68, 83, 84), (65, 64, 79, 80), (66, 65, 80, 81), (62, 61, 76, 77), (74, 73, 88, 89), (70, 69, 84, 85), (71, 70, 85, 86), (67, 66, 81, 82), (63, 62, 77, 78), (78, 77, 92, 93), (86, 85, 100, 101), (82, 81, 96, 97), (83, 82, 97, 98), (79, 78, 93, 94), (87, 86, 101, 102), (88, 87, 102, 103), (84, 83, 98, 99), (80, 79, 94, 95), (76, 75, 90, 91), (89, 88, 103, 104), (85, 84, 99, 100), (81, 80, 95, 96), (77, 76, 91, 92), (100, 99, 114, 115), (96, 95, 110, 111), (92, 91, 106, 107), (104, 103, 118, 119), (101, 100, 115, 116), (97, 96, 111, 112), (93, 92, 107, 108), (102, 101, 116, 117), (98, 97, 112, 113), (94, 93, 108, 109), (95, 94, 109, 110), (91, 90, 105, 106), (103, 102, 117, 118), (99, 98, 113, 114), (118, 117, 132, 133), (114, 113, 128, 129), (110, 109, 124, 125), (106, 105, 120, 121), (107, 106, 121, 122), (119, 118, 133, 134), (115, 114, 129, 130), (111, 110, 125, 126), (112, 111, 126, 127), (108, 107, 122, 123), (116, 115, 130, 131), (117, 116, 131, 132), (113, 112, 127, 128), (109, 108, 123, 124), (124, 123, 138, 139), (132, 131, 146, 147), (128, 127, 142, 143), (129, 128, 143, 144), (125, 124, 139, 140), (121, 120, 135, 136), (133, 132, 147, 148), (134, 133, 148, 149), (130, 129, 144, 145), (126, 125, 140, 141), (122, 121, 136, 137), (131, 130, 145, 146), (127, 126, 141, 142), (123, 122, 137, 138), (146, 145, 160, 161), (142, 141, 156, 157), (138, 137, 152, 153), (147, 146, 161, 162), (143, 142, 157, 158), (139, 138, 153, 154), (136, 135, 150, 151), (148, 147, 162, 163), (144, 143, 158, 159), (140, 139, 154, 155), (141, 140, 155, 156), (137, 136, 151, 152), (149, 148, 163, 164), (145, 144, 159, 160), (164, 163, 178, 179), (160, 159, 174, 175), (156, 155, 170, 171), (152, 151, 166, 167), (153, 152, 167, 168), (161, 160, 175, 176), (157, 156, 171, 172), (158, 157, 172, 173), (154, 153, 168, 169), (162, 161, 176, 177), (163, 162, 177, 178), (159, 158, 173, 174), (155, 154, 169, 170), (151, 150, 165, 166), (170, 169, 184, 185), (166, 165, 180, 181), (178, 177, 192, 193), (174, 173, 188, 189), (175, 174, 189, 190), (171, 170, 185, 186), (167, 166, 181, 182), (179, 178, 193, 194), (176, 175, 190, 191), (172, 171, 186, 187), (168, 167, 182, 183), (177, 176, 191, 192), (173, 172, 187, 188), (169, 168, 183, 184), (192, 191, 206, 207), (188, 187, 202, 203), (184, 183, 198, 199), (193, 192, 207, 208), (189, 188, 203, 204), (185, 184, 199, 200), (181, 180, 195, 196), (182, 181, 196, 197), (194, 193, 208, 209), (190, 189, 204, 205), (186, 185, 200, 201), (187, 186, 201, 202), (183, 182, 197, 198), (191, 190, 205, 206), (206, 205, 220, 221), (202, 201, 216, 217), (198, 197, 212, 213), (199, 198, 213, 214), (207, 206, 221, 222), (203, 202, 217, 218), (204, 203, 218, 219), (200, 199, 214, 215), (196, 195, 210, 211), (208, 207, 222, 223), (209, 208, 223, 224), (205, 204, 219, 220), (201, 200, 215, 216), (197, 196, 211, 212), (216, 215, 230, 231), (212, 211, 226, 227), (224, 223, 238, 239), (220, 219, 234, 235), (221, 220, 235, 236), (217, 216, 231, 232), (213, 212, 227, 228), (222, 221, 236, 237), (218, 217, 232, 233), (214, 213, 228, 229), (211, 210, 225, 226), (223, 222, 237, 238), (219, 218, 233, 234), (215, 214, 229, 230), (238, 237, 252, 253), (234, 233, 248, 249), (230, 229, 244, 245), (226, 225, 240, 241), (239, 238, 253, 254), (235, 234, 249, 250), (231, 230, 245, 246), (227, 226, 241, 242), (228, 227, 242, 243), (236, 235, 250, 251), (232, 231, 246, 247), (233, 232, 247, 248), (229, 228, 243, 244), (237, 236, 251, 252), (252, 251, 266, 267), (248, 247, 262, 263), (244, 243, 258, 259), (245, 244, 259, 260), (241, 240, 255, 256), (253, 252, 267, 268), (249, 248, 263, 264), (250, 249, 264, 265), (246, 245, 260, 261), (242, 241, 256, 257), (254, 253, 268, 269), (251, 250, 265, 266), (247, 246, 261, 262), (243, 242, 257, 258), (262, 261, 276, 277), (258, 257, 272, 273), (266, 265, 280, 281), (267, 266, 281, 282), (263, 262, 277, 278), (259, 258, 273, 274), (268, 267, 282, 283), (264, 263, 278, 279), (260, 259, 274, 275), (256, 255, 270, 271), (257, 256, 271, 272), (269, 268, 283, 284), (265, 264, 279, 280), (261, 260, 275, 276), (284, 283, 298, 299), (280, 279, 294, 295), (276, 275, 290, 291), (272, 271, 286, 287), (281, 280, 295, 296), (277, 276, 291, 292), (273, 272, 287, 288), (274, 273, 288, 289), (282, 281, 296, 297), (278, 277, 292, 293), (279, 278, 293, 294), (275, 274, 289, 290), (271, 270, 285, 286), (283, 282, 297, 298), (286, 285, 300, 301), (298, 297, 312, 313), (294, 293, 308, 309), (290, 289, 304, 305), (291, 290, 305, 306), (287, 286, 301, 302), (299, 298, 313, 314), (295, 294, 309, 310), (296, 295, 310, 311), (292, 291, 306, 307), (288, 287, 302, 303), (297, 296, 311, 312), (293, 292, 307, 308), (289, 288, 303, 304), (308, 307, 322, 323), (304, 303, 318, 319), (312, 311, 326, 327), (313, 312, 327, 328), (309, 308, 323, 324), (305, 304, 319, 320), (301, 300, 315, 316), (314, 313, 328, 329), (310, 309, 324, 325), (306, 305, 320, 321), (302, 301, 316, 317), (303, 302, 317, 318), (311, 310, 325, 326), (307, 306, 321, 322), (326, 325, 341, 342), (322, 321, 337, 338), (318, 317, 333, 334), (327, 326, 342, 343), (323, 322, 338, 339), (319, 318, 334, 335), (320, 319, 335, 336), (316, 315, 331, 332), (328, 327, 343, 344), (324, 323, 339, 340), (325, 324, 340, 341), (321, 320, 336, 337), (317, 316, 332, 333), (329, 328, 344, 345), (333, 332, 347, 348), (345, 344, 359, 360), (341, 340, 355, 356), (337, 336, 351, 352), (338, 337, 352, 353), (334, 333, 348, 349), (342, 341, 356, 357), (343, 342, 357, 358), (339, 338, 353, 354), (335, 334, 349, 350), (344, 343, 358, 359), (340, 339, 354, 355), (336, 335, 350, 351), (332, 331, 346, 347), (355, 354, 369, 370), (351, 350, 365, 366), (347, 346, 361, 362), (359, 358, 373, 374), (360, 359, 374, 375), (356, 355, 370, 371), (352, 351, 366, 367), (348, 347, 362, 363), (357, 356, 371, 372), (353, 352, 367, 368), (349, 348, 363, 364), (350, 349, 364, 365), (358, 357, 372, 373), (354, 353, 368, 369), (373, 372, 387, 388), (369, 368, 383, 384), (365, 364, 379, 380), (362, 361, 376, 377), (374, 373, 388, 389), (370, 369, 384, 385), (366, 365, 380, 381), (367, 366, 381, 382), (363, 362, 377, 378), (375, 374, 389, 390), (371, 370, 385, 386), (372, 371, 386, 387), (368, 367, 382, 383), (364, 363, 378, 379), (379, 378, 393, 394), (387, 386, 401, 402), (383, 382, 397, 398), (384, 383, 398, 399), (380, 379, 394, 395), (388, 387, 402, 403), (389, 388, 403, 404), (385, 384, 399, 400), (381, 380, 395, 396), (377, 376, 391, 392), (390, 389, 404, 405), (386, 385, 400, 401), (382, 381, 396, 397), (378, 377, 392, 393), (401, 400, 415, 416), (397, 396, 411, 412), (393, 392, 407, 408), (405, 404, 419, 420), (402, 401, 416, 417), (398, 397, 412, 413), (394, 393, 408, 409), (403, 402, 417, 418), (399, 398, 413, 414), (395, 394, 409, 410), (396, 395, 410, 411), (392, 391, 406, 407), (404, 403, 418, 419), (400, 399, 414, 415), (419, 418, 433, 434), (415, 414, 429, 430), (411, 410, 425, 426), (407, 406, 421, 422), (408, 407, 422, 423), (420, 419, 434, 435), (416, 415, 430, 431), (412, 411, 426, 427), (413, 412, 427, 428), (409, 408, 423, 424), (417, 416, 431, 432), (418, 417, 432, 433), (414, 413, 428, 429), (410, 409, 424, 425), (425, 424, 439, 440), (433, 432, 447, 448), (429, 428, 443, 444), (430, 429, 444, 445), (426, 425, 440, 441), (422, 421, 436, 437), (434, 433, 448, 449), (435, 434, 449, 450), (431, 430, 445, 446), (427, 426, 441, 442), (423, 422, 437, 438), (432, 431, 446, 447), (428, 427, 442, 443), (424, 423, 438, 439), (447, 446, 462, 463), (443, 442, 458, 459), (439, 438, 454, 455), (448, 447, 463, 464), (444, 443, 459, 460), (440, 439, 455, 456), (437, 436, 452, 453), (449, 448, 464, 465), (445, 444, 460, 461), (441, 440, 456, 457), (442, 441, 457, 458), (438, 437, 453, 454), (450, 449, 465, 466), (446, 445, 461, 462), (466, 465, 480, 481), (462, 461, 476, 477), (458, 457, 472, 473), (454, 453, 468, 469), (455, 454, 469, 470), (463, 462, 477, 478), (459, 458, 473, 474), (460, 459, 474, 475), (456, 455, 470, 471), (464, 463, 478, 479), (465, 464, 479, 480), (461, 460, 475, 476), (457, 456, 471, 472), (453, 452, 467, 468), (330, 14, 29), (0, 451, 15), (330, 29, 44), (15, 451, 30), (330, 44, 59), (30, 451, 45), (330, 59, 74), (45, 451, 60), (60, 451, 75), (330, 74, 89), (330, 89, 104), (75, 451, 90), (330, 104, 119), (90, 451, 105), (330, 119, 134), (105, 451, 120), (120, 451, 135), (330, 134, 149), (330, 149, 164), (135, 451, 150), (330, 164, 179), (150, 451, 165), (330, 179, 194), (165, 451, 180), (180, 451, 195), (330, 194, 209), (330, 209, 224), (195, 451, 210), (330, 224, 239), (210, 451, 225), (330, 239, 254), (225, 451, 240), (240, 451, 255), (330, 254, 269), (330, 269, 284), (255, 451, 270), (330, 284, 299), (270, 451, 285), (330, 299, 314), (285, 451, 300), (300, 451, 315), (330, 314, 329), (330, 329, 345), (315, 451, 331), (330, 345, 360), (331, 451, 346), (330, 360, 375), (346, 451, 361), (361, 451, 376), (330, 375, 390), (330, 390, 405), (376, 451, 391), (330, 405, 420), (391, 451, 406), (330, 420, 435), (406, 451, 421), (421, 451, 436), (330, 435, 450), (330, 450, 466), (436, 451, 452), (330, 466, 481), (452, 451, 467), (472, 471, 4, 5), (468, 467, 0, 1), (480, 479, 12, 13), (476, 475, 8, 9), (477, 476, 9, 10), (473, 472, 5, 6), (469, 468, 1, 2), (481, 480, 13, 14), (330, 481, 14), (478, 477, 10, 11), (474, 473, 6, 7), (470, 469, 2, 3), (467, 451, 0), (479, 478, 11, 12), (475, 474, 7, 8), (471, 470, 3, 4)])
me_sphere.use_remesh_preserve_volume = False
me_sphere.use_remesh_preserve_attributes = False
me_sphere.use_mirror_vertex_groups = False
me_sphere.update()
me_cube_001 = bpy.data.meshes.new('Cube.001')
me_cube_001.from_pydata([(-1.0, -1.0, -1.0), (-1.0, 1.0, -1.0), (1.0, 1.0, -1.0), (1.0, -1.0, -1.0), (-1.0, -1.0, 1.0), (-1.0, 1.0, 1.0), (1.0, 1.0, 1.0), (1.0, -1.0, 1.0)], [], [(4, 5, 1, 0), (5, 6, 2, 1), (6, 7, 3, 2), (7, 4, 0, 3), (0, 1, 2, 3), (7, 6, 5, 4)])
me_cube_001.use_remesh_preserve_volume = False
me_cube_001.use_remesh_preserve_attributes = False
me_cube_001.use_mirror_vertex_groups = False
me_cube_001.update()

# ---- objects
ob_r_hand = bpy.data.objects.new('r_hand', me_sphere_001)
ob_l_hand = bpy.data.objects.new('l_hand', me_sphere)
ob_cube_001 = bpy.data.objects.new('Cube.001', me_cube_001)
ob_camera_001 = bpy.data.objects.new('Camera.001', cam_camera_001)
ob_lamp = bpy.data.objects.new('Lamp', light_lamp)

# ---- transforms, parenting, visibility, modifiers, constraints
ob_r_hand.location = (2.0, 0.0, 0.0)
ob_r_hand.lineart.crease_threshold = 0.0
ob_l_hand.location = (-2.0, 0.0, 0.0)
ob_l_hand.lineart.crease_threshold = 0.0
ob_cube_001.location = (0.0, 0.0, 0.0)
ob_cube_001.lineart.crease_threshold = 0.0
ob_camera_001.parent = ob_cube_001
ob_camera_001.location = (0.0, 0.0, 1.8)
ob_camera_001.rotation_euler = (1.571, 0.0, 0.0)
ob_camera_001.lineart.crease_threshold = 0.0
ob_lamp.location = (4.076, 1.005, 5.904)
ob_lamp.rotation_euler = (0.6503, 0.05522, 1.866)
ob_lamp.lock_rotations_4d = False
ob_lamp.empty_display_type = 'ARROWS'
ob_lamp.color = (0.0, 0.0, 0.0, 0.0)
ob_lamp.lineart.crease_threshold = 0.0

# ---- collection membership
col_collection_1.objects.link(ob_r_hand)
col_collection_1.objects.link(ob_l_hand)
col_collection_1.objects.link(ob_cube_001)
col_collection_1.objects.link(ob_camera_001)
col_collection_1.objects.link(ob_lamp)

# ---- scene / render settings (as saved in the file)
scene.frame_start = 1; scene.frame_end = 250; scene.frame_set(1)
scene.render.engine = 'BLENDER_EEVEE_NEXT'
scene.render.image_settings.compression = 90
scene.render.resolution_x = 1280
scene.render.resolution_y = 720
scene.render.fps = 60
scene.render.dither_intensity = 0.0
scene.cycles.use_denoising = False
scene.cycles.samples = 10
scene.cycles.sampling_pattern = 'TABULATED_SOBOL'
scene.cycles.light_sampling_threshold = 0.0
scene.cycles.use_adaptive_sampling = False
scene.cycles.use_light_tree = False
scene.cycles.blur_glossy = 0.0
scene.cycles.volume_bounces = 1
scene.cycles.pixel_filter_type = 'GAUSSIAN'
scene.cycles.sample_clamp_indirect = 0.0
scene.view_settings.view_transform = 'Standard'
bpy.context.view_layer.update()

# ---- added for rendering (the .blend has no active camera): camera
cam_auto = bpy.data.cameras.new('AutoCamera')
cam_auto.lens = 50.0
cam_auto.sensor_width = 36.0
cam_auto.clip_end = 1000.0
ob_auto_camera = bpy.data.objects.new('AutoCamera', cam_auto)
scene.collection.objects.link(ob_auto_camera)
ob_auto_camera.location = (4.76199, -5.71438, 3.80959)
ob_auto_camera.rotation_euler = (1.09748, -7.21219e-08, 0.694738)
scene.camera = ob_auto_camera
bpy.context.view_layer.update()
